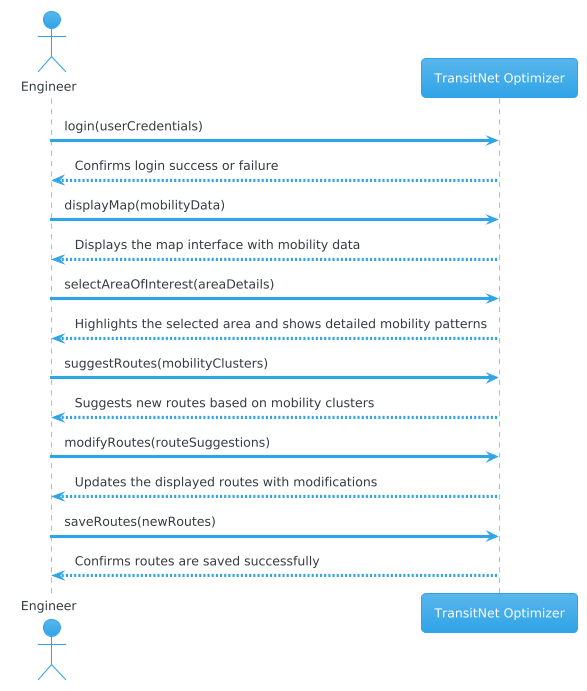

The diagram above was rendered by PlantUML. Its source (embedded in the PNG):
@startuml
!theme cerulean

actor Engineer
participant "TransitNet Optimizer" as System

Engineer -> System: login(userCredentials)
System --> Engineer: Confirms login success or failure

Engineer -> System: displayMap(mobilityData)
System --> Engineer: Displays the map interface with mobility data

Engineer -> System: selectAreaOfInterest(areaDetails)
System --> Engineer: Highlights the selected area and shows detailed mobility patterns

Engineer -> System: suggestRoutes(mobilityClusters)
System --> Engineer: Suggests new routes based on mobility clusters

Engineer -> System: modifyRoutes(routeSuggestions)
System --> Engineer: Updates the displayed routes with modifications

Engineer -> System: saveRoutes(newRoutes)
System --> Engineer: Confirms routes are saved successfully
@enduml